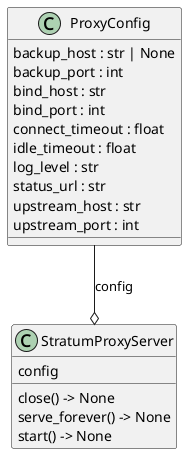

The diagram above was rendered by PlantUML. Its source (embedded in the PNG):
@startuml classes_bit-byte-block
set namespaceSeparator none
class "ProxyConfig" as bit_byte_block.config.ProxyConfig {
  backup_host : str | None
  backup_port : int
  bind_host : str
  bind_port : int
  connect_timeout : float
  idle_timeout : float
  log_level : str
  status_url : str
  upstream_host : str
  upstream_port : int
}
class "StratumProxyServer" as bit_byte_block.proxy.StratumProxyServer {
  config
  close() -> None
  serve_forever() -> None
  start() -> None
}
bit_byte_block.config.ProxyConfig --o bit_byte_block.proxy.StratumProxyServer : config
@enduml